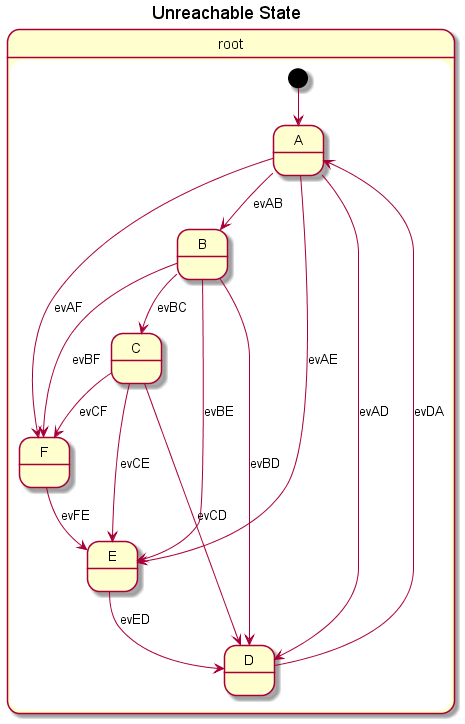

The diagram above was rendered by PlantUML. Its source (embedded in the PNG):
@startuml
title Unreachable State
state "root" as root {
  [*] --> A
  state "F" as F {
    F --> E : evFE
  }
  state "E" as E {
    E --> D : evED
  }
  state "D" as D {
    D --> A : evDA
  }
  state "C" as C {
    C --> D : evCD
    C --> E : evCE
    C --> F : evCF
  }
  state "B" as B {
    B --> C : evBC
    B --> D : evBD
    B --> E : evBE
    B --> F : evBF
  }
  state "A" as A {
    A --> B : evAB
    A --> D : evAD
    A --> E : evAE
    A --> F : evAF
  }
}
@enduml